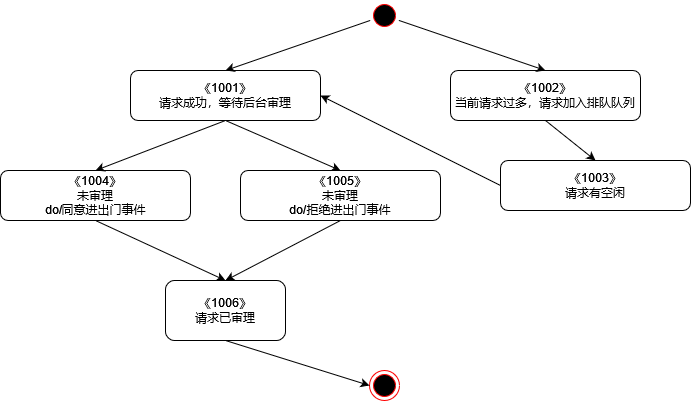

The diagram above was exported from draw.io. Its source (the exported page's mxGraphModel, read from the mxfile embedded in the PNG):
<mxGraphModel dx="1038" dy="495" grid="1" gridSize="10" guides="1" tooltips="1" connect="1" arrows="1" fold="1" page="1" pageScale="1" pageWidth="827" pageHeight="1169" math="0" shadow="0">
  <root>
    <mxCell id="0" />
    <mxCell id="1" parent="0" />
    <mxCell id="V96Ytm7qgpMKPExs-u18-1" value="" style="ellipse;html=1;shape=startState;fillColor=#000000;strokeColor=#ff0000;" vertex="1" parent="1">
      <mxGeometry x="399" y="30" width="30" height="30" as="geometry" />
    </mxCell>
    <mxCell id="V96Ytm7qgpMKPExs-u18-3" value="&lt;div&gt;《1001》&lt;/div&gt;&lt;div&gt;请求成功，等待后台审理&lt;br&gt;&lt;/div&gt;" style="rounded=1;whiteSpace=wrap;html=1;" vertex="1" parent="1">
      <mxGeometry x="160" y="100" width="190" height="50" as="geometry" />
    </mxCell>
    <mxCell id="V96Ytm7qgpMKPExs-u18-4" value="&lt;div&gt;《1002》&lt;/div&gt;&lt;div&gt;当前请求过多，请求加入排队队列&lt;br&gt;&lt;/div&gt;" style="rounded=1;whiteSpace=wrap;html=1;" vertex="1" parent="1">
      <mxGeometry x="480" y="100" width="190" height="50" as="geometry" />
    </mxCell>
    <mxCell id="V96Ytm7qgpMKPExs-u18-6" value="" style="endArrow=classic;html=1;rounded=0;entryX=0.5;entryY=0;entryDx=0;entryDy=0;" edge="1" parent="1" source="V96Ytm7qgpMKPExs-u18-1" target="V96Ytm7qgpMKPExs-u18-3">
      <mxGeometry width="50" height="50" relative="1" as="geometry">
        <mxPoint x="250" y="80" as="sourcePoint" />
        <mxPoint x="300" y="30" as="targetPoint" />
      </mxGeometry>
    </mxCell>
    <mxCell id="V96Ytm7qgpMKPExs-u18-7" value="" style="endArrow=classic;html=1;rounded=0;entryX=0.5;entryY=0;entryDx=0;entryDy=0;" edge="1" parent="1" source="V96Ytm7qgpMKPExs-u18-1" target="V96Ytm7qgpMKPExs-u18-4">
      <mxGeometry width="50" height="50" relative="1" as="geometry">
        <mxPoint x="460" y="100" as="sourcePoint" />
        <mxPoint x="510" y="50" as="targetPoint" />
      </mxGeometry>
    </mxCell>
    <mxCell id="V96Ytm7qgpMKPExs-u18-8" value="&lt;div&gt;《1003》&lt;/div&gt;&lt;div&gt;请求有空闲&lt;br&gt;&lt;/div&gt;" style="rounded=1;whiteSpace=wrap;html=1;" vertex="1" parent="1">
      <mxGeometry x="530" y="190" width="190" height="50" as="geometry" />
    </mxCell>
    <mxCell id="V96Ytm7qgpMKPExs-u18-10" value="" style="endArrow=classic;html=1;rounded=0;entryX=1;entryY=0.5;entryDx=0;entryDy=0;exitX=0;exitY=0.5;exitDx=0;exitDy=0;" edge="1" parent="1" source="V96Ytm7qgpMKPExs-u18-8" target="V96Ytm7qgpMKPExs-u18-3">
      <mxGeometry width="50" height="50" relative="1" as="geometry">
        <mxPoint x="400" y="220" as="sourcePoint" />
        <mxPoint x="450" y="170" as="targetPoint" />
      </mxGeometry>
    </mxCell>
    <mxCell id="V96Ytm7qgpMKPExs-u18-11" value="&lt;div&gt;《1004》&lt;/div&gt;&lt;div&gt;未审理&lt;br&gt;&lt;/div&gt;&lt;div&gt;do/同意进出门事件&lt;/div&gt;" style="rounded=1;whiteSpace=wrap;html=1;" vertex="1" parent="1">
      <mxGeometry x="30" y="200" width="190" height="50" as="geometry" />
    </mxCell>
    <mxCell id="V96Ytm7qgpMKPExs-u18-13" value="" style="endArrow=classic;html=1;rounded=0;exitX=0.5;exitY=1;exitDx=0;exitDy=0;entryX=0.5;entryY=0;entryDx=0;entryDy=0;" edge="1" parent="1" source="V96Ytm7qgpMKPExs-u18-3" target="V96Ytm7qgpMKPExs-u18-11">
      <mxGeometry width="50" height="50" relative="1" as="geometry">
        <mxPoint x="270" y="270" as="sourcePoint" />
        <mxPoint x="320" y="220" as="targetPoint" />
      </mxGeometry>
    </mxCell>
    <mxCell id="V96Ytm7qgpMKPExs-u18-14" value="&lt;div&gt;《1005》&lt;/div&gt;&lt;div&gt;未审理&lt;br&gt;&lt;/div&gt;&lt;div&gt;do/拒绝进出门事件&lt;br&gt;&lt;/div&gt;" style="rounded=1;whiteSpace=wrap;html=1;" vertex="1" parent="1">
      <mxGeometry x="270" y="200" width="200" height="50" as="geometry" />
    </mxCell>
    <mxCell id="V96Ytm7qgpMKPExs-u18-15" value="" style="endArrow=classic;html=1;rounded=0;exitX=0.5;exitY=1;exitDx=0;exitDy=0;entryX=0.5;entryY=0;entryDx=0;entryDy=0;" edge="1" parent="1" source="V96Ytm7qgpMKPExs-u18-3" target="V96Ytm7qgpMKPExs-u18-14">
      <mxGeometry width="50" height="50" relative="1" as="geometry">
        <mxPoint x="390" y="260" as="sourcePoint" />
        <mxPoint x="440" y="210" as="targetPoint" />
      </mxGeometry>
    </mxCell>
    <mxCell id="V96Ytm7qgpMKPExs-u18-16" value="" style="endArrow=classic;html=1;rounded=0;entryX=0.5;entryY=0;entryDx=0;entryDy=0;exitX=0.5;exitY=1;exitDx=0;exitDy=0;" edge="1" parent="1" source="V96Ytm7qgpMKPExs-u18-4" target="V96Ytm7qgpMKPExs-u18-8">
      <mxGeometry width="50" height="50" relative="1" as="geometry">
        <mxPoint x="390" y="260" as="sourcePoint" />
        <mxPoint x="440" y="210" as="targetPoint" />
      </mxGeometry>
    </mxCell>
    <mxCell id="V96Ytm7qgpMKPExs-u18-21" value="&lt;div&gt;《1006》&lt;/div&gt;&lt;div&gt;请求已审理&lt;br&gt;&lt;/div&gt;" style="rounded=1;whiteSpace=wrap;html=1;" vertex="1" parent="1">
      <mxGeometry x="195" y="310" width="120" height="60" as="geometry" />
    </mxCell>
    <mxCell id="V96Ytm7qgpMKPExs-u18-22" value="" style="endArrow=classic;html=1;rounded=0;entryX=0.5;entryY=0;entryDx=0;entryDy=0;exitX=0.5;exitY=1;exitDx=0;exitDy=0;" edge="1" parent="1" source="V96Ytm7qgpMKPExs-u18-11" target="V96Ytm7qgpMKPExs-u18-21">
      <mxGeometry width="50" height="50" relative="1" as="geometry">
        <mxPoint x="120" y="330" as="sourcePoint" />
        <mxPoint x="170" y="280" as="targetPoint" />
      </mxGeometry>
    </mxCell>
    <mxCell id="V96Ytm7qgpMKPExs-u18-23" value="" style="endArrow=classic;html=1;rounded=0;entryX=0.5;entryY=0;entryDx=0;entryDy=0;exitX=0.5;exitY=1;exitDx=0;exitDy=0;" edge="1" parent="1" source="V96Ytm7qgpMKPExs-u18-14" target="V96Ytm7qgpMKPExs-u18-21">
      <mxGeometry width="50" height="50" relative="1" as="geometry">
        <mxPoint x="390" y="280" as="sourcePoint" />
        <mxPoint x="440" y="230" as="targetPoint" />
      </mxGeometry>
    </mxCell>
    <mxCell id="V96Ytm7qgpMKPExs-u18-24" value="" style="ellipse;html=1;shape=endState;fillColor=#000000;strokeColor=#ff0000;" vertex="1" parent="1">
      <mxGeometry x="399" y="400" width="30" height="30" as="geometry" />
    </mxCell>
    <mxCell id="V96Ytm7qgpMKPExs-u18-25" value="" style="endArrow=classic;html=1;rounded=0;entryX=0;entryY=0.5;entryDx=0;entryDy=0;exitX=0.5;exitY=1;exitDx=0;exitDy=0;" edge="1" parent="1" source="V96Ytm7qgpMKPExs-u18-21" target="V96Ytm7qgpMKPExs-u18-24">
      <mxGeometry width="50" height="50" relative="1" as="geometry">
        <mxPoint x="-60" y="490" as="sourcePoint" />
        <mxPoint x="-10" y="440" as="targetPoint" />
      </mxGeometry>
    </mxCell>
  </root>
</mxGraphModel>